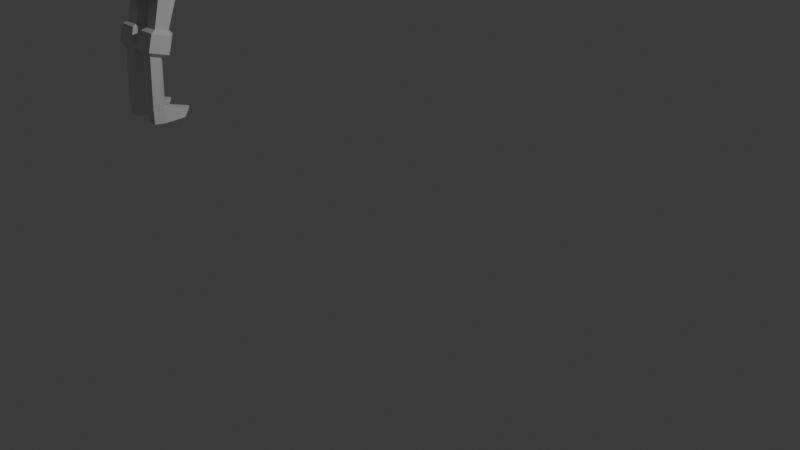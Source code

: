 # Source: personnage_bitnotfini.blend  (saved by Blender 4.0.36; exported with 4.5.12 LTS)
import bpy
from mathutils import Matrix  # noqa: F401  (used for matrix-valued properties, if any)

bpy.ops.wm.read_factory_settings(use_empty=True)
scene = bpy.context.scene
scene.name = 'Scene'

# ---- collections
col_collection = bpy.data.collections.new('Collection'); scene.collection.children.link(col_collection)

# ---- materials (node trees are filled in below, after node groups)
mat_material = bpy.data.materials.new('Material')
mat_material.alpha_threshold = 0.0
mat_material.use_transparent_shadow = False
mat_material.roughness = 0.5
mat_material.line_color = (0.0, 0.0, 0.0, 1.0)

# ---- material node trees
mat_material.use_nodes = True; mat_material.node_tree.nodes.clear()
_N = mat_material.node_tree.nodes; _L = mat_material.node_tree.links
n0 = _N.new('ShaderNodeOutputMaterial'); n0.name = 'Material Output'; n0.location = (300, 300)
n1 = _N.new('ShaderNodeBsdfPrincipled'); n1.name = 'Principled BSDF'; n1.location = (10, 300)
n1.inputs[3].default_value = 1.45
_L.new(n1.outputs[0], n0.inputs[0])
n0.is_active_output = True

# ---- world
world_world = bpy.data.worlds.new('World'); scene.world = world_world
world_world.use_nodes = True; world_world.node_tree.nodes.clear()
_N = world_world.node_tree.nodes; _L = world_world.node_tree.links
n0 = _N.new('ShaderNodeOutputWorld'); n0.name = 'World Output'; n0.location = (300, 300)
n1 = _N.new('ShaderNodeBackground'); n1.name = 'Background'; n1.location = (10, 300)
n1.inputs[0].default_value = (0.05088, 0.05088, 0.05088, 1.0)
_L.new(n1.outputs[0], n0.inputs[0])
n0.is_active_output = True
world_world.color = (0.05088, 0.05088, 0.05088)
world_world.use_sun_shadow = False
world_world.sun_shadow_jitter_overblur = 0.0

# ---- cameras
cam_camera = bpy.data.cameras.new('Camera')
cam_camera.clip_end = 100.0
cam_camera.ortho_scale = 7.314

# ---- lights
light_light = bpy.data.lights.new('Light', 'POINT')
light_light.transmission_factor = 0.0
light_light.use_soft_falloff = False
light_light.energy = 1000.0
light_light.shadow_soft_size = 0.1
light_light.shadow_maximum_resolution = 0.006
light_light.use_absolute_resolution = True

# ---- meshes
me_cube = bpy.data.meshes.new('Cube')
me_cube.from_pydata([(-1.081, 0.7018, 1.0), (-0.7295, 0.4515, -1.0), (-0.8631, -0.805, 1.0), (-0.5116, -0.5547, -1.0), (-1.081, 0.7018, 2.502), (-0.8631, -0.805, 2.502), (-1.074, -0.805, 1.751), (-1.292, 0.7018, 1.751), (-1.192e-07, 0.7497, -1.0), (2.384e-07, -1.0, 1.0), (-1.192e-07, -0.7497, -1.0), (2.384e-07, 1.0, 1.0), (2.384e-07, -1.0, 2.502), (2.384e-07, 1.0, 2.502), (4.768e-07, -1.0, 1.751), (3.576e-07, 1.0, 1.751), (-0.8786, 0.0, -1.0), (-1.23, 0.0, 1.0), (-1.23, 0.0, 2.502), (-1.441, 0.0, 1.751), (-0.5081, -0.4719, -1.949), (-0.7172, 0.3783, -2.011), (0.0, 0.5957, -1.806), (0.0, -0.6021, -1.806), (-0.8603, -0.003199, -2.053), (-0.5081, -0.5484, -2.252), (-0.7172, 0.4459, -2.313), (0.0, 0.7001, -2.108), (0.0, -0.7006, -2.108), (-0.8603, -0.0002443, -2.355), (-0.7172, 0.4459, -2.313), (-0.8603, -0.0002443, -2.355), (-0.5081, -0.5484, -2.252), (0.0, -0.7006, -2.108), (0.0, 0.7001, -2.108), (-0.8844, -0.003135, -2.272), (-0.5252, -0.5476, -2.168), (0.0, -0.7006, -2.027), (-0.7361, 0.4443, -2.229), (0.0, 0.6984, -2.027), (-0.8854, -0.005663, -2.103), (-0.5242, -0.5053, -1.998), (0.0, -0.6436, -1.854), (-0.7359, 0.4073, -2.059), (0.0, 0.638, -1.854), (-0.3672, 0.5996, -1.0), (-0.5442, 0.8499, 1.0), (-0.5442, 0.8499, 2.502), (-0.6503, 0.8499, 1.751), (-0.361, 0.4863, -1.909), (-0.361, 0.5722, -2.212), (-0.361, 0.5722, -2.212), (-0.3705, 0.5705, -2.129), (-0.3704, 0.5219, -1.957), (-0.4316, -0.9025, 1.0), (-0.4316, -0.9025, 2.502), (-0.537, -0.9025, 1.751), (-0.2558, -0.6522, -1.0), (-0.254, -0.537, -1.878), (-0.254, -0.6245, -2.18), (-0.254, -0.6245, -2.18), (-0.2626, -0.6241, -2.098), (-0.2621, -0.5744, -1.926), (-0.695, -0.6853, 0.04347), (-0.9129, 0.5821, 0.04347), (0.0, 0.8803, 0.04347), (0.0, -0.8803, 0.04347), (-1.062, 0.0, 0.04347), (-0.4595, 0.7302, 0.04347), (-0.3475, -0.7828, 0.04347)], [], [(19, 6, 5, 18), (69, 54, 2, 63), (67, 17, 0, 64), (16, 1, 21, 24), (48, 7, 4, 47), (46, 0, 7, 48), (17, 2, 6, 19), (54, 9, 14, 56), (56, 14, 12, 55), (68, 46, 11, 65), (57, 3, 20, 58), (3, 16, 24, 20), (0, 17, 19, 7), (45, 8, 22, 49), (63, 2, 17, 67), (7, 19, 18, 4), (31, 30, 26, 29), (32, 31, 29, 25), (60, 32, 25, 59), (51, 34, 27, 50), (52, 39, 34, 51), (61, 36, 32, 60), (36, 35, 31, 32), (35, 38, 30, 31), (40, 43, 38, 35), (41, 40, 35, 36), (62, 41, 36, 61), (53, 44, 39, 52), (49, 22, 44, 53), (58, 20, 41, 62), (20, 24, 40, 41), (24, 21, 43, 40), (21, 49, 53, 43), (43, 53, 52, 38), (38, 52, 51, 30), (30, 51, 50, 26), (1, 45, 49, 21), (64, 0, 46, 68), (11, 46, 48, 15), (15, 48, 47, 13), (23, 58, 62, 42), (42, 62, 61, 37), (37, 61, 60, 33), (33, 60, 59, 28), (10, 57, 58, 23), (6, 56, 55, 5), (2, 54, 56, 6), (66, 9, 54, 69), (10, 66, 69, 57), (1, 64, 68, 45), (3, 63, 67, 16), (45, 68, 65, 8), (16, 67, 64, 1), (57, 69, 63, 3)])
_uv = me_cube.uv_layers.new(name='UVMap')
_uv.uv.foreach_set('vector', [0.625, 0.125, 0.625, 0.0, 0.625, 0.0, 0.625, 0.125, 0.5054, 0.9375, 0.625, 0.9375, 0.625, 1.0, 0.5054, 1.0, 0.5054, 0.125, 0.625, 0.125, 0.625, 0.25, 0.5054, 0.25, 0.375, 0.125, 0.375, 0.25, 0.375, 0.25, 0.375, 0.125, 0.625, 0.3121, 0.625, 0.25, 0.625, 0.25, 0.625, 0.3121, 0.625, 0.3121, 0.625, 0.25, 0.625, 0.25, 0.625, 0.3121, 0.625, 0.125, 0.625, 0.0, 0.625, 0.0, 0.625, 0.125, 0.625, 0.9375, 0.625, 0.875, 0.625, 0.875, 0.625, 0.9375, 0.625, 0.9375, 0.625, 0.875, 0.625, 0.875, 0.625, 0.9375, 0.5054, 0.3121, 0.625, 0.3121, 0.625, 0.375, 0.5054, 0.375, 0.375, 0.9375, 0.375, 1.0, 0.375, 1.0, 0.375, 0.9375, 0.375, 0.0, 0.375, 0.125, 0.375, 0.125, 0.375, 0.0, 0.625, 0.25, 0.625, 0.125, 0.625, 0.125, 0.625, 0.25, 0.375, 0.3121, 0.375, 0.375, 0.375, 0.375, 0.375, 0.3121, 0.5054, 0.0, 0.625, 0.0, 0.625, 0.125, 0.5054, 0.125, 0.625, 0.25, 0.625, 0.125, 0.625, 0.125, 0.625, 0.25, 0.375, 0.125, 0.375, 0.25, 0.375, 0.25, 0.375, 0.125, 0.375, 0.0, 0.375, 0.125, 0.375, 0.125, 0.375, 0.0, 0.375, 0.9375, 0.375, 1.0, 0.375, 1.0, 0.375, 0.9375, 0.375, 0.3121, 0.375, 0.375, 0.375, 0.375, 0.375, 0.3121, 0.375, 0.3121, 0.375, 0.375, 0.375, 0.375, 0.375, 0.3121, 0.375, 0.9375, 0.375, 1.0, 0.375, 1.0, 0.375, 0.9375, 0.375, 0.0, 0.375, 0.125, 0.375, 0.125, 0.375, 0.0, 0.375, 0.125, 0.375, 0.25, 0.375, 0.25, 0.375, 0.125, 0.375, 0.125, 0.375, 0.25, 0.375, 0.25, 0.375, 0.125, 0.375, 0.0, 0.375, 0.125, 0.375, 0.125, 0.375, 0.0, 0.375, 0.9375, 0.375, 1.0, 0.375, 1.0, 0.375, 0.9375, 0.375, 0.3121, 0.375, 0.375, 0.375, 0.375, 0.375, 0.3121, 0.375, 0.3121, 0.375, 0.375, 0.375, 0.375, 0.375, 0.3121, 0.375, 0.9375, 0.375, 1.0, 0.375, 1.0, 0.375, 0.9375, 0.375, 0.0, 0.375, 0.125, 0.375, 0.125, 0.375, 0.0, 0.375, 0.125, 0.375, 0.25, 0.375, 0.25, 0.375, 0.125, 0.375, 0.25, 0.375, 0.3121, 0.375, 0.3121, 0.375, 0.25, 0.375, 0.25, 0.375, 0.3121, 0.375, 0.3121, 0.375, 0.25, 0.375, 0.25, 0.375, 0.3121, 0.375, 0.3121, 0.375, 0.25, 0.375, 0.25, 0.375, 0.3121, 0.375, 0.3121, 0.375, 0.25, 0.375, 0.25, 0.375, 0.3121, 0.375, 0.3121, 0.375, 0.25, 0.5054, 0.25, 0.625, 0.25, 0.625, 0.3121, 0.5054, 0.3121, 0.625, 0.375, 0.625, 0.3121, 0.625, 0.3121, 0.625, 0.375, 0.625, 0.375, 0.625, 0.3121, 0.625, 0.3121, 0.625, 0.375, 0.375, 0.875, 0.375, 0.9375, 0.375, 0.9375, 0.375, 0.875, 0.375, 0.875, 0.375, 0.9375, 0.375, 0.9375, 0.375, 0.875, 0.375, 0.875, 0.375, 0.9375, 0.375, 0.9375, 0.375, 0.875, 0.375, 0.875, 0.375, 0.9375, 0.375, 0.9375, 0.375, 0.875, 0.375, 0.875, 0.375, 0.9375, 0.375, 0.9375, 0.375, 0.875, 0.625, 1.0, 0.625, 0.9375, 0.625, 0.9375, 0.625, 1.0, 0.625, 1.0, 0.625, 0.9375, 0.625, 0.9375, 0.625, 1.0, 0.5054, 0.875, 0.625, 0.875, 0.625, 0.9375, 0.5054, 0.9375, 0.375, 0.875, 0.5054, 0.875, 0.5054, 0.9375, 0.375, 0.9375, 0.375, 0.25, 0.5054, 0.25, 0.5054, 0.3121, 0.375, 0.3121, 0.375, 0.0, 0.5054, 0.0, 0.5054, 0.125, 0.375, 0.125, 0.375, 0.3121, 0.5054, 0.3121, 0.5054, 0.375, 0.375, 0.375, 0.375, 0.125, 0.5054, 0.125, 0.5054, 0.25, 0.375, 0.25, 0.375, 0.9375, 0.5054, 0.9375, 0.5054, 1.0, 0.375, 1.0])
me_cube.materials.append(mat_material)
me_cube.use_mirror_vertex_groups = False
me_cube.update()
me_cylindre_002 = bpy.data.meshes.new('Cylindre.002')
me_cylindre_002.from_pydata([(-5.445e-06, -0.1434, -2.552), (0.0, 1.111, 0.8129), (0.7701, -0.6868, -2.419), (1.072, 0.3434, 0.9422), (0.4758, -1.566, -2.203), (0.6624, -0.8991, 1.151), (-0.4759, -1.566, -2.203), (-0.6624, -0.8991, 1.151), (-0.7701, -0.6868, -2.419), (-1.072, 0.3434, 0.9422), (6.454e-06, 0.1404, -2.891), (1.166, -0.6821, -2.689), (0.7202, -2.013, -2.363), (-0.7204, -2.013, -2.363), (-1.166, -0.6821, -2.689), (6.454e-06, -0.2029, -4.196), (1.166, -1.025, -3.994), (0.7202, -2.356, -3.668), (-0.7204, -2.356, -3.668), (-1.166, -1.025, -3.994), (6.454e-06, -0.2029, -4.196), (1.166, -1.025, -3.994), (0.7202, -2.356, -3.668), (-0.7204, -2.356, -3.668), (-1.166, -1.025, -3.994), (-7.517e-06, -0.9239, -4.357), (0.6445, -1.379, -4.245), (0.3982, -2.114, -4.065), (-0.3983, -2.114, -4.065), (-0.6445, -1.379, -4.245), (-7.517e-06, -1.059, -7.971), (0.6445, -1.527, -7.96), (0.3982, -2.285, -7.942), (-0.3983, -2.285, -7.941), (-0.6445, -1.527, -7.96), (-7.517e-06, -1.038, -9.126), (0.6445, -1.507, -9.128), (0.3982, -2.264, -9.131), (-0.3983, -2.264, -9.131), (-0.6445, -1.507, -9.128), (-7.517e-06, 0.967, -8.55), (0.6445, 0.4989, -8.538), (-0.6445, 0.4989, -8.538), (-7.517e-06, 0.6064, -9.096), (0.6445, 0.1381, -9.099), (-0.6445, 0.1381, -9.099)], [], [(0, 1, 3, 2), (2, 3, 5, 4), (4, 5, 7, 6), (6, 7, 9, 8), (8, 9, 1, 0), (2, 4, 12, 11), (8, 0, 10, 14), (0, 2, 11, 10), (4, 6, 13, 12), (6, 8, 14, 13), (10, 11, 16, 15), (13, 14, 19, 18), (11, 12, 17, 16), (14, 10, 15, 19), (12, 13, 18, 17), (16, 17, 22, 21), (19, 15, 20, 24), (17, 18, 23, 22), (15, 16, 21, 20), (18, 19, 24, 23), (22, 23, 28, 27), (20, 21, 26, 25), (23, 24, 29, 28), (21, 22, 27, 26), (24, 20, 25, 29), (28, 29, 34, 33), (26, 27, 32, 31), (29, 25, 30, 34), (27, 28, 33, 32), (25, 26, 31, 30), (30, 31, 41, 40), (32, 33, 38, 37), (34, 30, 40, 42), (33, 34, 39, 38), (31, 32, 37, 36), (42, 40, 43, 45), (40, 41, 44, 43), (39, 34, 42, 45), (35, 39, 45, 43), (36, 35, 43, 44), (31, 36, 44, 41)])
_uv = me_cylindre_002.uv_layers.new(name='CarteUV')
_uv.uv.foreach_set('vector', [1.0, 0.0, 1.0, 1.0, 0.8, 1.0, 0.8, 0.0, 0.8, 0.0, 0.8, 1.0, 0.6, 1.0, 0.6, 0.0, 0.6, 0.0, 0.6, 1.0, 0.4, 1.0, 0.4, 0.0, 0.4, 0.0, 0.4, 1.0, 0.2, 1.0, 0.2, 0.0, 0.2, 0.0, 0.2, 1.0, 2.98e-08, 1.0, 2.98e-08, 0.0, 0.8, 0.0, 0.6, 0.0, 0.6, 0.0, 0.8, 0.0, 0.2, 0.0, 2.98e-08, 0.0, 2.98e-08, 0.0, 0.2, 0.0, 1.0, 0.0, 0.8, 0.0, 0.8, 0.0, 1.0, 0.0, 0.6, 0.0, 0.4, 0.0, 0.4, 0.0, 0.6, 0.0, 0.4, 0.0, 0.2, 0.0, 0.2, 0.0, 0.4, 0.0, 1.0, 0.0, 0.8, 0.0, 0.8, 0.0, 1.0, 0.0, 0.4, 0.0, 0.2, 0.0, 0.2, 0.0, 0.4, 0.0, 0.8, 0.0, 0.6, 0.0, 0.6, 0.0, 0.8, 0.0, 0.2, 0.0, 2.98e-08, 0.0, 2.98e-08, 0.0, 0.2, 0.0, 0.6, 0.0, 0.4, 0.0, 0.4, 0.0, 0.6, 0.0, 0.8, 0.0, 0.6, 0.0, 0.6, 0.0, 0.8, 0.0, 0.2, 0.0, 2.98e-08, 0.0, 2.98e-08, 0.0, 0.2, 0.0, 0.6, 0.0, 0.4, 0.0, 0.4, 0.0, 0.6, 0.0, 1.0, 0.0, 0.8, 0.0, 0.8, 0.0, 1.0, 0.0, 0.4, 0.0, 0.2, 0.0, 0.2, 0.0, 0.4, 0.0, 0.6, 0.0, 0.4, 0.0, 0.4, 0.0, 0.6, 0.0, 1.0, 0.0, 0.8, 0.0, 0.8, 0.0, 1.0, 0.0, 0.4, 0.0, 0.2, 0.0, 0.2, 0.0, 0.4, 0.0, 0.8, 0.0, 0.6, 0.0, 0.6, 0.0, 0.8, 0.0, 0.2, 0.0, 2.98e-08, 0.0, 2.98e-08, 0.0, 0.2, 0.0, 0.4, 0.0, 0.2, 0.0, 0.2, 0.0, 0.4, 0.0, 0.8, 0.0, 0.6, 0.0, 0.6, 0.0, 0.8, 0.0, 0.2, 0.0, 2.98e-08, 0.0, 2.98e-08, 0.0, 0.2, 0.0, 0.6, 0.0, 0.4, 0.0, 0.4, 0.0, 0.6, 0.0, 1.0, 0.0, 0.8, 0.0, 0.8, 0.0, 1.0, 0.0, 1.0, 0.0, 0.8, 0.0, 0.8, 0.0, 1.0, 0.0, 0.6, 0.0, 0.4, 0.0, 0.4, 0.0, 0.6, 0.0, 0.2, 0.0, 2.98e-08, 0.0, 2.98e-08, 0.0, 0.2, 0.0, 0.4, 0.0, 0.2, 0.0, 0.2, 0.0, 0.4, 0.0, 0.8, 0.0, 0.6, 0.0, 0.6, 0.0, 0.8, 0.0, 0.2, 0.0, 2.98e-08, 0.0, 2.98e-08, 0.0, 0.2, 0.0, 1.0, 0.0, 0.8, 0.0, 0.8, 0.0, 1.0, 0.0, 0.2, 0.0, 0.2, 0.0, 0.2, 0.0, 0.2, 0.0, 0.0, 0.0, 0.0, 0.0, 0.0, 0.0, 0.0, 0.0, 0.0, 0.0, 0.0, 0.0, 0.0, 0.0, 0.0, 0.0, 0.8, 0.0, 0.8, 0.0, 0.8, 0.0, 0.8, 0.0])
me_cylindre_002.update()

# ---- objects
ob_cube = bpy.data.objects.new('Cube', me_cube)
ob_light = bpy.data.objects.new('Light', light_light)
ob_camera = bpy.data.objects.new('Camera', cam_camera)
ob_objet_vide = bpy.data.objects.new('Objet vide', None)
ob_objet_vide_001 = bpy.data.objects.new('Objet vide.001', None)
ob_cylindre = bpy.data.objects.new('Cylindre', me_cylindre_002)

# ---- transforms, parenting, visibility, modifiers, constraints
ob_cube.location = (-4.216, -0.03886, 2.579)
ob_cube.scale = (-0.3765, -0.3765, -0.3765)
ob_cube.lock_rotations_4d = False
ob_cube.empty_display_type = 'ARROWS'
ob_cube.lineart.crease_threshold = 0.0
_m = ob_cube.modifiers.new('Peinture dynamique', 'DYNAMIC_PAINT')
_m = ob_cube.modifiers.new('Miroir', 'MIRROR')
_m.use_clip = True
ob_light.location = (4.076, 1.005, 5.904)
ob_light.rotation_euler = (0.6503, 0.05522, 1.866)
ob_light.lock_rotations_4d = False
ob_light.empty_display_type = 'ARROWS'
ob_light.color = (0.0, 0.0, 0.0, 0.0)
ob_light.lineart.crease_threshold = 0.0
ob_camera.location = (7.359, -6.926, 4.958)
ob_camera.rotation_euler = (1.109, 0.0, 0.8149)
ob_camera.lock_rotations_4d = False
ob_camera.empty_display_type = 'ARROWS'
ob_camera.color = (0.0, 0.0, 0.0, 0.0)
ob_camera.display_type = 'WIRE'
ob_camera.lineart.crease_threshold = 0.0
ob_objet_vide.location = (-2.724, 1.421, 2.09)
ob_objet_vide.rotation_euler = (1.571, -0.0, -0.0)
ob_objet_vide.empty_display_type = 'IMAGE'
ob_objet_vide.empty_display_size = 5.614
ob_objet_vide.empty_image_offset = (-0.5547, -0.4453)
ob_objet_vide.use_empty_image_alpha = True
ob_objet_vide.color = (1.0, 1.0, 1.0, 0.4803)
ob_objet_vide_001.location = (-5.756, 0.901, 2.09)
ob_objet_vide_001.rotation_euler = (1.571, -0.0, -1.571)
ob_objet_vide_001.empty_display_type = 'IMAGE'
ob_objet_vide_001.empty_display_size = 5.614
ob_objet_vide_001.empty_image_offset = (-0.5547, -0.4453)
ob_objet_vide_001.use_empty_image_alpha = True
ob_objet_vide_001.color = (1.0, 1.0, 1.0, 0.4803)
ob_cylindre.location = (-4.013, -1.351e-07, 1.543)
ob_cylindre.scale = (0.1691, 0.1691, 0.1691)
_m = ob_cylindre.modifiers.new('Miroir', 'MIRROR')
_m.mirror_object = ob_cube

# ---- collection membership
col_collection.objects.link(ob_cube)
col_collection.objects.link(ob_light)
col_collection.objects.link(ob_camera)
col_collection.objects.link(ob_objet_vide)
col_collection.objects.link(ob_objet_vide_001)
col_collection.objects.link(ob_cylindre)

# ---- scene / render settings (as saved in the file)
scene.camera = ob_camera
scene.frame_start = 1; scene.frame_end = 250; scene.frame_set(104)
scene.render.engine = 'BLENDER_EEVEE_NEXT'
scene.cycles.sampling_pattern = 'TABULATED_SOBOL'
bpy.context.view_layer.update()
